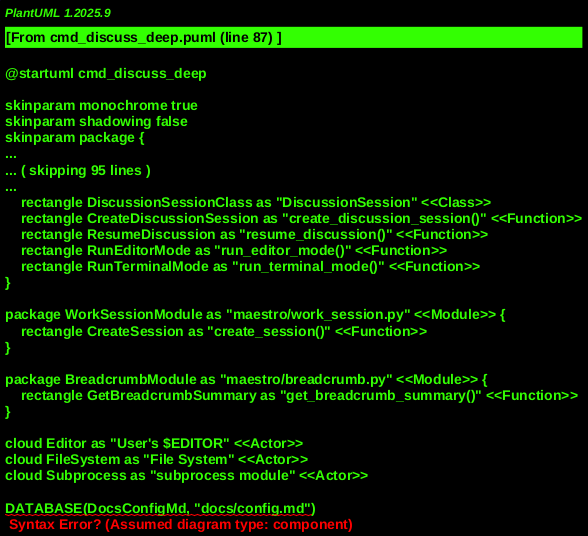

The diagram above was rendered by PlantUML. Its source (embedded in the PNG):
@startuml cmd_discuss_deep
!include _shared.puml

' Core Command Modules
MODULE(MaestroMain, "maestro/main.py") {
    FUNCTION(MainEntry, "main()")
}

MODULE(CommandsDiscuss, "maestro/commands/discuss.py") {
    FUNCTION(AddDiscussParser, "add_discuss_parser()")
    FUNCTION(HandleDiscussCommand, "handle_discuss_command()")
    FUNCTION(HandleTrackDiscuss, "handle_track_discuss()")
    FUNCTION(HandlePhaseDiscuss, "handle_phase_discuss()")
    FUNCTION(HandleTaskDiscuss, "handle_task_discuss()")
    FUNCTION(ChooseMode, "choose_mode()")
    FUNCTION(RunDiscussionWithRouter, "run_discussion_with_router()")
    FUNCTION(ApplyPatchOperations, "apply_patch_operations()")
    FUNCTION(FindPhaseFileForTask, "find_phase_file_for_task()")
    FUNCTION(SaveDiscussionArtifacts, "save_discussion_artifacts()")
    FUNCTION(UpdateArtifactStatus, "update_artifact_status()")
}

' AI Integration Modules
MODULE(AiManager, "maestro/ai/manager.py") {
    CLASS(AiEngineManagerClass, "AiEngineManager")
}

MODULE(AiDiscussionRouter, "maestro/ai/discussion_router.py") {
    CLASS(DiscussionRouterClass, "DiscussionRouter")
    FUNCTION(RunDiscussion, "run_discussion()")
}

MODULE(AiContracts, "maestro/ai/contracts.py") {
    CLASS(JsonContractClass, "JsonContract")
    CLASS(TrackContract, "TrackContract")
    CLASS(PhaseContract, "PhaseContract")
    CLASS(TaskContract, "TaskContract")
    CLASS(GlobalContract, "GlobalContract")
    ENUM(ContractTypeEnum, "ContractType")
}

MODULE(AiActions, "maestro/ai/actions.py") {
    CLASS(ActionProcessorClass, "ActionProcessor")
    CLASS(PatchOperationClass, "PatchOperation")
    ENUM(PatchOperationTypeEnum, "PatchOperationType")
    FUNCTION(ValidateActions, "validate_actions()")
    FUNCTION(ExecuteActions, "execute_actions()")
}

' Data Storage and Markdown Writers
MODULE(DataMarkdown, "maestro/data/markdown_parser.py") {
    FUNCTION(ParseConfigMd, "parse_config_md()")
}

MODULE(DataMarkdownWriter, "maestro/data/markdown_writer.py") {
    FUNCTION(InsertTrackBlock, "insert_track_block()")
    FUNCTION(InsertPhaseBlock, "insert_phase_block()")
    FUNCTION(InsertTaskBlock, "insert_task_block()")
    FUNCTION(UpdateTrackMetadata, "update_track_metadata()")
    FUNCTION(UpdatePhaseMetadata, "update_phase_metadata()")
    FUNCTION(UpdateTaskMetadata, "update_task_metadata()")
    ' ... others (replace, remove)
}

MODULE(DiscussionSessionModule, "maestro/discussion.py") {
    CLASS(DiscussionSessionClass, "DiscussionSession")
    FUNCTION(CreateDiscussionSession, "create_discussion_session()")
    FUNCTION(ResumeDiscussion, "resume_discussion()")
    FUNCTION(RunEditorMode, "run_editor_mode()")
    FUNCTION(RunTerminalMode, "run_terminal_mode()")
}

MODULE(WorkSessionModule, "maestro/work_session.py") {
    FUNCTION(CreateSession, "create_session()")
}

MODULE(BreadcrumbModule, "maestro/breadcrumb.py") {
    FUNCTION(GetBreadcrumbSummary, "get_breadcrumb_summary()")
}

' External Dependencies
ACTOR(Editor, "User's $EDITOR")
ACTOR(FileSystem, "File System")
ACTOR(Subprocess, "subprocess module")

' Persistent Stores
DATABASE(DocsConfigMd, "docs/config.md")
DATABASE(DocsTodoMd, "docs/todo.md")
DATABASE(DocsPhasesMd, "docs/phases/<id>.md")
DATABASE(MaestroAiArtifacts, ".maestro/ai/artifacts/\n(*.txt transcripts, *.json results)")
DATABASE(WorkSessionsJson, "docs/state/work_sessions.json")


' --- Relationships and Call Flow ---

' CLI Command Setup
MainEntry --> AddDiscussParser : "Adds 'discuss' command and args"

' Command Dispatch based on context
HandleDiscussCommand --up-> CommandsDiscuss.HandleTrackDiscuss : "if --track provided"
HandleDiscussCommand --up-> CommandsDiscuss.HandlePhaseDiscuss : "if --phase provided"
HandleDiscussCommand --up-> CommandsDiscuss.HandleTaskDiscuss : "if --task provided"
HandleDiscussCommand --> CommandsDiscuss.RunDiscussionWithRouter : "general discussion"

' AI Discussion Routing and Execution
CommandsDiscuss.RunDiscussionWithRouter --> AiManager.AiEngineManagerClass : "initializes AI engine manager"
CommandsDiscuss.RunDiscussionWithRouter --> AiDiscussionRouter.DiscussionRouterClass : "initializes discussion router"
CommandsDiscuss.RunDiscussionWithRouter --> AiContracts.JsonContractClass : "selects appropriate contract"
CommandsDiscuss.RunDiscussionWithRouter --> AiDiscussionRouter.RunDiscussion : "runs AI discussion loop"
AiDiscussionRouter.RunDiscussion --> AiManager.AiEngineManagerClass.run_once : "interacts with AI"
AiDiscussionRouter.RunDiscussion --> AiContracts.JsonContractClass : "validates AI response"
AiDiscussionRouter.RunDiscussion --> AiActions.PatchOperationClass : "produces PatchOperation objects"

CommandsDiscuss.RunDiscussionWithRouter --> CommandsDiscuss.ChooseMode : "determines discussion mode"
CommandsDiscuss.ChooseMode --> DataMarkdown.ParseConfigMd : "reads config for default mode"

' Artifacts Management
CommandsDiscuss.RunDiscussionWithRouter --> CommandsDiscuss.SaveDiscussionArtifacts : "saves discussion artifacts"
SaveDiscussionArtifacts --[#Red,dashed]-> MaestroAiArtifacts : "writes transcript and results"
CommandsDiscuss.RunDiscussionWithRouter --> CommandsDiscuss.UpdateArtifactStatus : "updates status"
UpdateArtifactStatus --[#Red,dashed]-> MaestroAiArtifacts : "updates results JSON"

' Patch Application Flow
CommandsDiscuss.HandleDiscussCommand --> CommandsDiscuss.ApplyPatchOperations : "applies changes after confirmation"
CommandsDiscuss.HandleTrackDiscuss --> CommandsDiscuss.ApplyPatchOperations
CommandsDiscuss.HandlePhaseDiscuss --> CommandsDiscuss.ApplyPatchOperations
CommandsDiscuss.HandleTaskDiscuss --> CommandsDiscuss.ApplyPatchOperations

ApplyPatchOperations --> DataMarkdownWriter.InsertTrackBlock --[#Red,dashed]-> DocsTodoMd : "adds new tracks"
ApplyPatchOperations --> DataMarkdownWriter.InsertPhaseBlock --[#Red,dashed]-> DocsTodoMd : "adds new phases"
ApplyPatchOperations --> DataMarkdownWriter.InsertTaskBlock --[#Red,dashed]-> DocsPhasesMd : "adds new tasks"
ApplyPatchOperations --> DataMarkdownWriter.UpdateTrackMetadata --[#Red,dashed]-> DocsTodoMd : "updates track status"
ApplyPatchOperations --> DataMarkdownWriter.UpdatePhaseMetadata --[#Red,dashed]-> DocsTodoMd : "updates phase status"
ApplyPatchOperations --> DataMarkdownWriter.UpdateTaskMetadata --[#Red,dashed]-> DocsPhasesMd : "updates task status"
ApplyPatchOperations --> CommandsDiscuss.FindPhaseFileForTask : "finds phase file for task ops"
CommandsDiscuss.FindPhaseFileForTask --> DocsPhasesMd : "searches for task in phase files"

' Discussion Session (Older/Alternative path)
CommandsDiscuss.RunDiscussionWithSession --> DiscussionSessionModule.DiscussionSessionClass : "manages session"
DiscussionSessionModule.DiscussionSessionClass --> WorkSessionModule.CreateSession : "creates work session"
WorkSessionModule.CreateSession --[#Red,dashed]-> WorkSessionsJson : "writes work session data"
DiscussionSessionModule.DiscussionSessionClass --> BreadcrumbModule.GetBreadcrumbSummary : "gets summary"
DiscussionSessionModule.DiscussionSessionClass --> AiActions.ActionProcessorClass : "validates/executes actions"
AiActions.ActionProcessorClass <.. PatchOperationClass : "processes operations"

' Data Flows
PatchOperationClass <.. PatchOperationTypeEnum : "uses operation types"
JsonContractClass <.. ContractTypeEnum : "uses contract types"
ContractTypeEnum <.. CommandsDiscuss.HandleDiscussCommand : "determines context"

' Persistence Details
DocsConfigMd <--> FileSystem
DocsTodoMd <--> FileSystem
DocsPhasesMd <--> FileSystem
MaestroAiArtifacts <--> FileSystem
WorkSessionsJson <--> FileSystem

@enduml